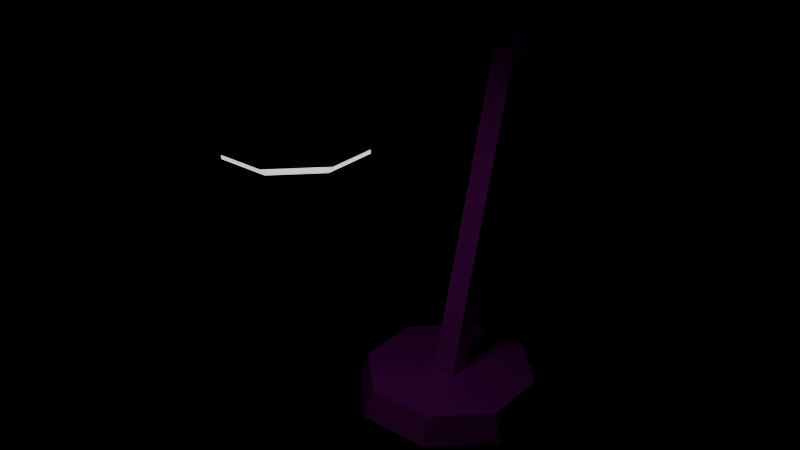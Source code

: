 # Source: light_desk.blend  (saved by Blender 5.2.45; exported with 4.5.12 LTS)
import bpy
from mathutils import Matrix  # noqa: F401  (used for matrix-valued properties, if any)

bpy.ops.wm.read_factory_settings(use_empty=True)
scene = bpy.context.scene
scene.name = 'Scene'

# ---- images (referenced by path relative to the original .blend; pixels are not part of the script)
import os
ASSET_DIR = os.environ.get("B2B_ASSET_DIR", "")  # directory of the original .blend (textures are referenced by path, not embedded)
HERE = os.path.dirname(os.path.abspath(__file__))  # packed textures are extracted next to this script under _unpacked/

def load_image(name, relpath, width, height, colorspace="sRGB"):
    """Load a texture the original file referenced (path relative to the .blend, or extracted next to this script)."""
    p = next((c for c in (os.path.join(HERE, relpath), os.path.join(ASSET_DIR, relpath)) if relpath and os.path.exists(c)), "")
    if p:
        img = bpy.data.images.load(p, check_existing=True)
        img.name = name
    else:  # same state as the original file: an image datablock whose file is absent (Cycles renders it pink)
        img = bpy.data.images.new(name, width, height)
        img.source = "FILE"
        img.filepath = "//" + (relpath or name)
    img.colorspace_settings.name = colorspace
    return img
img_metal_panel_base_004_png = load_image('Metal-Panel_Base-004.png', 'Metal-Panel_Base-004.png', 1024, 1024, 'sRGB')
img_panel_001_3_base_004_png = load_image('Panel-001-3_Base-004.png', 'Panel-001-3_Base-004.png', 1024, 1024, 'sRGB')
img_metal_panel_section_004_png = load_image('Metal-Panel_Section-004.png', 'Metal-Panel_Section-004.png', 1024, 1024, 'sRGB')

# ---- materials (node trees are filled in below, after node groups)
mat_prop_lens = bpy.data.materials.new('prop/lens')
mat_steel_frame = bpy.data.materials.new('steel/frame')
mat_steel_machine_body = bpy.data.materials.new('steel/machine_body')
mat_steel_machine_top = bpy.data.materials.new('steel/machine_top')

# ---- material node trees
mat_prop_lens.use_nodes = True; mat_prop_lens.node_tree.nodes.clear()
_N = mat_prop_lens.node_tree.nodes; _L = mat_prop_lens.node_tree.links
n0 = _N.new('ShaderNodeBsdfPrincipled'); n0.name = 'Principled BSDF'; n0.location = (-200, 100)
n0.inputs[0].default_value = (0.95, 0.95, 0.92, 1.0)
n0.inputs[2].default_value = 0.4
n0.inputs[10].default_value = 0.005
n0.inputs[28].default_value = 1.0
n1 = _N.new('ShaderNodeOutputMaterial'); n1.name = 'Material Output'; n1.location = (200, 100)
_L.new(n0.outputs[0], n1.inputs[0])
n1.is_active_output = True
mat_steel_frame.use_nodes = True; mat_steel_frame.node_tree.nodes.clear()
_N = mat_steel_frame.node_tree.nodes; _L = mat_steel_frame.node_tree.links
n0 = _N.new('ShaderNodeBsdfPrincipled'); n0.name = 'Principled BSDF'; n0.location = (-200, 100)
n0.inputs[10].default_value = 0.005
n1 = _N.new('ShaderNodeOutputMaterial'); n1.name = 'Material Output'; n1.location = (200, 100)
n2 = _N.new('ShaderNodeTexImage'); n2.name = 'Image Texture'; n2.location = (0, 0)
n2.image = img_metal_panel_base_004_png
n2.interpolation = 'Closest'
_L.new(n0.outputs[0], n1.inputs[0])
_L.new(n2.outputs[0], n0.inputs[0])
n1.is_active_output = True
mat_steel_machine_body.use_nodes = True; mat_steel_machine_body.node_tree.nodes.clear()
_N = mat_steel_machine_body.node_tree.nodes; _L = mat_steel_machine_body.node_tree.links
n0 = _N.new('ShaderNodeBsdfPrincipled'); n0.name = 'Principled BSDF'; n0.location = (-200, 100)
n0.inputs[10].default_value = 0.005
n1 = _N.new('ShaderNodeOutputMaterial'); n1.name = 'Material Output'; n1.location = (200, 100)
n2 = _N.new('ShaderNodeTexImage'); n2.name = 'Image Texture'; n2.location = (0, 0)
n2.image = img_panel_001_3_base_004_png
n2.interpolation = 'Closest'
_L.new(n0.outputs[0], n1.inputs[0])
_L.new(n2.outputs[0], n0.inputs[0])
n1.is_active_output = True
mat_steel_machine_top.use_nodes = True; mat_steel_machine_top.node_tree.nodes.clear()
_N = mat_steel_machine_top.node_tree.nodes; _L = mat_steel_machine_top.node_tree.links
n0 = _N.new('ShaderNodeBsdfPrincipled'); n0.name = 'Principled BSDF'; n0.location = (-200, 100)
n0.inputs[10].default_value = 0.005
n1 = _N.new('ShaderNodeOutputMaterial'); n1.name = 'Material Output'; n1.location = (200, 100)
n2 = _N.new('ShaderNodeTexImage'); n2.name = 'Image Texture'; n2.location = (0, 0)
n2.image = img_metal_panel_section_004_png
n2.interpolation = 'Closest'
_L.new(n0.outputs[0], n1.inputs[0])
_L.new(n2.outputs[0], n0.inputs[0])
n1.is_active_output = True

# ---- meshes
me_body = bpy.data.meshes.new('Body')
me_body.from_pydata([(0.08315, 0.03444, 0.03), (0.03444, 0.08315, 0.03), (-0.03444, 0.08315, 0.03), (-0.08315, 0.03444, 0.03), (-0.08315, -0.03444, 0.03), (-0.03444, -0.08315, 0.03), (0.03444, -0.08315, 0.03), (0.08315, -0.03444, 0.03), (0.09239, -0.03827, 0.0), (0.03827, -0.09239, 0.0), (-0.03827, -0.09239, 0.0), (-0.09239, -0.03827, 0.0), (-0.09239, 0.03827, 0.0), (-0.03827, 0.09239, 0.0), (0.03827, 0.09239, 0.0), (0.09239, 0.03827, 0.0), (0.09239, -0.03827, 0.0), (0.08315, -0.03444, 0.03), (0.03444, -0.08315, 0.03), (0.03827, -0.09239, 0.0), (0.03827, -0.09239, 0.0), (0.03444, -0.08315, 0.03), (-0.03444, -0.08315, 0.03), (-0.03827, -0.09239, 0.0), (-0.03827, -0.09239, 0.0), (-0.03444, -0.08315, 0.03), (-0.08315, -0.03444, 0.03), (-0.09239, -0.03827, 0.0), (-0.09239, -0.03827, 0.0), (-0.08315, -0.03444, 0.03), (-0.08315, 0.03444, 0.03), (-0.09239, 0.03827, 0.0), (-0.09239, 0.03827, 0.0), (-0.08315, 0.03444, 0.03), (-0.03444, 0.08315, 0.03), (-0.03827, 0.09239, 0.0), (-0.03827, 0.09239, 0.0), (-0.03444, 0.08315, 0.03), (0.03444, 0.08315, 0.03), (0.03827, 0.09239, 0.0), (0.03827, 0.09239, 0.0), (0.03444, 0.08315, 0.03), (0.08315, 0.03444, 0.03), (0.09239, 0.03827, 0.0), (0.09239, 0.03827, 0.0), (0.08315, 0.03444, 0.03), (0.08315, -0.03444, 0.03), (0.09239, -0.03827, 0.0), (0.012, 0.0116, 0.02693), (0.012, 0.1016, 0.3669), (0.012, 0.0784, 0.3731), (0.012, -0.0116, 0.03307), (-0.012, -0.0116, 0.03307), (-0.012, 0.0784, 0.3731), (-0.012, 0.1016, 0.3669), (-0.012, 0.0116, 0.02693), (-0.012, 0.1016, 0.3669), (-0.012, 0.0784, 0.3731), (0.012, 0.0784, 0.3731), (0.012, 0.1016, 0.3669), (-0.012, -0.0116, 0.03307), (-0.012, 0.0116, 0.02693), (0.012, 0.0116, 0.02693), (0.012, -0.0116, 0.03307), (-0.012, -0.0116, 0.03307), (0.012, -0.0116, 0.03307), (0.012, 0.0784, 0.3731), (-0.012, 0.0784, 0.3731), (0.012, 0.0116, 0.02693), (-0.012, 0.0116, 0.02693), (-0.012, 0.1016, 0.3669), (0.012, 0.1016, 0.3669), (-0.0225, 0.09842, 0.3903), (-0.0225, 0.1103, 0.3784), (-0.0225, 0.1103, 0.3616), (-0.0225, 0.09842, 0.3497), (-0.0225, 0.08158, 0.3497), (-0.0225, 0.06967, 0.3616), (-0.0225, 0.06967, 0.3784), (-0.0225, 0.08158, 0.3903), (0.0225, 0.08158, 0.3903), (0.0225, 0.06967, 0.3784), (0.0225, 0.06967, 0.3616), (0.0225, 0.08158, 0.3497), (0.0225, 0.09842, 0.3497), (0.0225, 0.1103, 0.3616), (0.0225, 0.1103, 0.3784), (0.0225, 0.09842, 0.3903), (0.0225, 0.08158, 0.3903), (-0.0225, 0.08158, 0.3903), (-0.0225, 0.06967, 0.3784), (0.0225, 0.06967, 0.3784), (0.0225, 0.06967, 0.3784), (-0.0225, 0.06967, 0.3784), (-0.0225, 0.06967, 0.3616), (0.0225, 0.06967, 0.3616), (0.0225, 0.06967, 0.3616), (-0.0225, 0.06967, 0.3616), (-0.0225, 0.08158, 0.3497), (0.0225, 0.08158, 0.3497), (0.0225, 0.08158, 0.3497), (-0.0225, 0.08158, 0.3497), (-0.0225, 0.09842, 0.3497), (0.0225, 0.09842, 0.3497), (0.0225, 0.09842, 0.3497), (-0.0225, 0.09842, 0.3497), (-0.0225, 0.1103, 0.3616), (0.0225, 0.1103, 0.3616), (0.0225, 0.1103, 0.3616), (-0.0225, 0.1103, 0.3616), (-0.0225, 0.1103, 0.3784), (0.0225, 0.1103, 0.3784), (0.0225, 0.1103, 0.3784), (-0.0225, 0.1103, 0.3784), (-0.0225, 0.09842, 0.3903), (0.0225, 0.09842, 0.3903), (0.0225, 0.09842, 0.3903), (-0.0225, 0.09842, 0.3903), (-0.0225, 0.08158, 0.3903), (0.0225, 0.08158, 0.3903), (0.011, 0.09267, 0.3807), (0.011, -0.1873, 0.4507), (0.011, -0.1927, 0.4293), (0.011, 0.08733, 0.3593), (-0.011, 0.08733, 0.3593), (-0.011, -0.1927, 0.4293), (-0.011, -0.1873, 0.4507), (-0.011, 0.09267, 0.3807), (-0.011, -0.1873, 0.4507), (-0.011, -0.1927, 0.4293), (0.011, -0.1927, 0.4293), (0.011, -0.1873, 0.4507), (-0.011, 0.08733, 0.3593), (-0.011, 0.09267, 0.3807), (0.011, 0.09267, 0.3807), (0.011, 0.08733, 0.3593), (-0.011, 0.08733, 0.3593), (0.011, 0.08733, 0.3593), (0.011, -0.1927, 0.4293), (-0.011, -0.1927, 0.4293), (0.011, 0.09267, 0.3807), (-0.011, 0.09267, 0.3807), (-0.011, -0.1873, 0.4507), (0.011, -0.1873, 0.4507), (0.03234, -0.1966, 0.46), (0.01339, -0.1777, 0.46), (-0.01339, -0.1777, 0.46), (-0.03234, -0.1966, 0.46), (-0.03234, -0.2234, 0.46), (-0.01339, -0.2423, 0.46), (0.01339, -0.2423, 0.46), (0.03234, -0.2234, 0.46), (0.06467, -0.2368, 0.36), (0.02679, -0.2747, 0.36), (-0.02679, -0.2747, 0.36), (-0.06467, -0.2368, 0.36), (-0.06467, -0.1832, 0.36), (-0.02679, -0.1453, 0.36), (0.02679, -0.1453, 0.36), (0.06467, -0.1832, 0.36), (0.06467, -0.2368, 0.36), (0.03234, -0.2234, 0.46), (0.01339, -0.2423, 0.46), (0.02679, -0.2747, 0.36), (0.02679, -0.2747, 0.36), (0.01339, -0.2423, 0.46), (-0.01339, -0.2423, 0.46), (-0.02679, -0.2747, 0.36), (-0.02679, -0.2747, 0.36), (-0.01339, -0.2423, 0.46), (-0.03234, -0.2234, 0.46), (-0.06467, -0.2368, 0.36), (-0.06467, -0.2368, 0.36), (-0.03234, -0.2234, 0.46), (-0.03234, -0.1966, 0.46), (-0.06467, -0.1832, 0.36), (-0.06467, -0.1832, 0.36), (-0.03234, -0.1966, 0.46), (-0.01339, -0.1777, 0.46), (-0.02679, -0.1453, 0.36), (-0.02679, -0.1453, 0.36), (-0.01339, -0.1777, 0.46), (0.01339, -0.1777, 0.46), (0.02679, -0.1453, 0.36), (0.02679, -0.1453, 0.36), (0.01339, -0.1777, 0.46), (0.03234, -0.1966, 0.46), (0.06467, -0.1832, 0.36), (0.06467, -0.1832, 0.36), (0.03234, -0.1966, 0.46), (0.03234, -0.2234, 0.46), (0.06467, -0.2368, 0.36), (0.05728, -0.1863, 0.362), (0.02373, -0.1527, 0.362), (-0.02373, -0.1527, 0.362), (-0.05728, -0.1863, 0.362), (-0.05728, -0.2337, 0.362), (-0.02373, -0.2673, 0.362), (0.02373, -0.2673, 0.362), (0.05728, -0.2337, 0.362), (0.05728, -0.2337, 0.352), (0.02373, -0.2673, 0.352), (-0.02373, -0.2673, 0.352), (-0.05728, -0.2337, 0.352), (-0.05728, -0.1863, 0.352), (-0.02373, -0.1527, 0.352), (0.02373, -0.1527, 0.352), (0.05728, -0.1863, 0.352), (0.05728, -0.2337, 0.352), (0.05728, -0.2337, 0.362), (0.02373, -0.2673, 0.362), (0.02373, -0.2673, 0.352), (0.02373, -0.2673, 0.352), (0.02373, -0.2673, 0.362), (-0.02373, -0.2673, 0.362), (-0.02373, -0.2673, 0.352), (-0.02373, -0.2673, 0.352), (-0.02373, -0.2673, 0.362), (-0.05728, -0.2337, 0.362), (-0.05728, -0.2337, 0.352), (-0.05728, -0.2337, 0.352), (-0.05728, -0.2337, 0.362), (-0.05728, -0.1863, 0.362), (-0.05728, -0.1863, 0.352), (-0.05728, -0.1863, 0.352), (-0.05728, -0.1863, 0.362), (-0.02373, -0.1527, 0.362), (-0.02373, -0.1527, 0.352), (-0.02373, -0.1527, 0.352), (-0.02373, -0.1527, 0.362), (0.02373, -0.1527, 0.362), (0.02373, -0.1527, 0.352), (0.02373, -0.1527, 0.352), (0.02373, -0.1527, 0.362), (0.05728, -0.1863, 0.362), (0.05728, -0.1863, 0.352), (0.05728, -0.1863, 0.352), (0.05728, -0.1863, 0.362), (0.05728, -0.2337, 0.362), (0.05728, -0.2337, 0.352)], [], [(0, 1, 2, 3, 4, 5, 6, 7), (8, 9, 10, 11, 12, 13, 14, 15), (16, 17, 18, 19), (20, 21, 22, 23), (24, 25, 26, 27), (28, 29, 30, 31), (32, 33, 34, 35), (36, 37, 38, 39), (40, 41, 42, 43), (44, 45, 46, 47), (48, 49, 50, 51), (52, 53, 54, 55), (56, 57, 58, 59), (60, 61, 62, 63), (64, 65, 66, 67), (68, 69, 70, 71), (72, 73, 74, 75, 76, 77, 78, 79), (80, 81, 82, 83, 84, 85, 86, 87), (88, 89, 90, 91), (92, 93, 94, 95), (96, 97, 98, 99), (100, 101, 102, 103), (104, 105, 106, 107), (108, 109, 110, 111), (112, 113, 114, 115), (116, 117, 118, 119), (120, 121, 122, 123), (124, 125, 126, 127), (128, 129, 130, 131), (132, 133, 134, 135), (136, 137, 138, 139), (140, 141, 142, 143), (144, 145, 146, 147, 148, 149, 150, 151), (152, 153, 154, 155, 156, 157, 158, 159), (160, 161, 162, 163), (164, 165, 166, 167), (168, 169, 170, 171), (172, 173, 174, 175), (176, 177, 178, 179), (180, 181, 182, 183), (184, 185, 186, 187), (188, 189, 190, 191), (192, 193, 194, 195, 196, 197, 198, 199), (200, 201, 202, 203, 204, 205, 206, 207), (208, 209, 210, 211), (212, 213, 214, 215), (216, 217, 218, 219), (220, 221, 222, 223), (224, 225, 226, 227), (228, 229, 230, 231), (232, 233, 234, 235), (236, 237, 238, 239)])
me_body.polygons.foreach_set('material_index', [2, 2, 2, 2, 2, 2, 2, 2, 2, 2, 1, 1, 1, 1, 1, 1, 3, 3, 3, 3, 3, 3, 3, 3, 3, 3, 1, 1, 1, 1, 1, 1, 3, 3, 3, 3, 3, 3, 3, 3, 3, 3, 0, 0, 0, 0, 0, 0, 0, 0, 0, 0])
_uv = me_body.uv_layers.new(name='UVMap')
_uv.uv.foreach_set('vector', [0.04157, -0.01722, 0.01722, -0.04157, -0.01722, -0.04157, -0.04157, -0.01722, -0.04157, 0.01722, -0.01722, 0.04157, 0.01722, 0.04157, 0.04157, 0.01722, 0.04619, -0.01913, 0.01913, -0.04619, -0.01913, -0.04619, -0.04619, -0.01913, -0.04619, 0.01913, -0.01913, 0.04619, 0.01913, 0.04619, 0.04619, 0.01913, -0.01913, 0.0, -0.01722, 0.015, -0.04157, 0.015, -0.04619, 0.0, 0.01913, 0.0, 0.01722, 0.015, -0.01722, 0.015, -0.01913, 0.0, -0.01913, 0.0, -0.01722, 0.015, -0.04157, 0.015, -0.04619, 0.0, 0.01913, 0.0, 0.01722, 0.015, -0.01722, 0.015, -0.01913, 0.0, -0.01913, 0.0, -0.01722, 0.015, -0.04157, 0.015, -0.04619, 0.0, 0.01913, 0.0, 0.01722, 0.015, -0.01722, 0.015, -0.01913, 0.0, -0.01913, 0.0, -0.01722, 0.015, -0.04157, 0.015, -0.04619, 0.0, 0.01913, 0.0, 0.01722, 0.015, -0.01722, 0.015, -0.01913, 0.0, 0.0116, 0.02693, 0.1016, 0.3669, 0.0784, 0.3731, -0.0116, 0.03307, 0.0116, 0.03307, -0.0784, 0.3731, -0.1016, 0.3669, -0.0116, 0.02693, -0.012, -0.1016, -0.012, -0.0784, 0.012, -0.0784, 0.012, -0.1016, -0.012, -0.0116, -0.012, 0.0116, 0.012, 0.0116, 0.012, -0.0116, -0.012, 0.03307, 0.012, 0.03307, 0.012, 0.3731, -0.012, 0.3731, -0.012, 0.02693, 0.012, 0.02693, 0.012, 0.3669, -0.012, 0.3669, -0.04921, 0.1952, -0.05516, 0.1892, -0.05516, 0.1808, -0.04921, 0.1748, -0.04079, 0.1748, -0.03484, 0.1808, -0.03484, 0.1892, -0.04079, 0.1952, 0.04079, 0.1952, 0.03484, 0.1892, 0.03484, 0.1808, 0.04079, 0.1748, 0.04921, 0.1748, 0.05516, 0.1808, 0.05516, 0.1892, 0.04921, 0.1952, 0.01125, -0.04079, -0.01125, -0.04079, -0.01125, -0.03484, 0.01125, -0.03484, 0.01125, 0.1892, -0.01125, 0.1892, -0.01125, 0.1808, 0.01125, 0.1808, 0.01125, 0.03484, -0.01125, 0.03484, -0.01125, 0.04079, 0.01125, 0.04079, 0.01125, 0.04079, -0.01125, 0.04079, -0.01125, 0.04921, 0.01125, 0.04921, 0.01125, 0.04921, -0.01125, 0.04921, -0.01125, 0.05516, 0.01125, 0.05516, -0.01125, 0.1808, 0.01125, 0.1808, 0.01125, 0.1892, -0.01125, 0.1892, -0.01125, 0.1892, 0.01125, 0.1892, 0.01125, 0.1952, -0.01125, 0.1952, 0.01125, -0.04921, -0.01125, -0.04921, -0.01125, -0.04079, 0.01125, -0.04079, 0.09267, 0.3807, -0.1873, 0.4507, -0.1927, 0.4293, 0.08733, 0.3593, -0.08733, 0.3593, 0.1927, 0.4293, 0.1873, 0.4507, -0.09267, 0.3807, -0.011, 0.4507, -0.011, 0.4293, 0.011, 0.4293, 0.011, 0.4507, 0.011, 0.3593, 0.011, 0.3807, -0.011, 0.3807, -0.011, 0.3593, -0.011, 0.08733, 0.011, 0.08733, 0.011, -0.1927, -0.011, -0.1927, 0.011, -0.09267, -0.011, -0.09267, -0.011, 0.1873, 0.011, 0.1873, 0.01617, 0.0983, 0.006697, 0.08883, -0.006697, 0.08883, -0.01617, 0.0983, -0.01617, 0.1117, -0.006697, 0.1212, 0.006697, 0.1212, 0.01617, 0.1117, 0.03234, -0.1184, 0.01339, -0.1373, -0.01339, -0.1373, -0.03234, -0.1184, -0.03234, -0.09161, -0.01339, -0.07266, 0.01339, -0.07266, 0.03234, -0.09161, -0.1184, 0.18, -0.1117, 0.23, -0.1212, 0.23, -0.1373, 0.18, 0.01339, 0.18, 0.006697, 0.23, -0.006697, 0.23, -0.01339, 0.18, -0.01339, 0.18, -0.006697, 0.23, -0.01617, 0.23, -0.03234, 0.18, 0.1184, 0.18, 0.1117, 0.23, 0.0983, 0.23, 0.09161, 0.18, 0.09161, 0.18, 0.0983, 0.23, 0.08883, 0.23, 0.07266, 0.18, 0.01339, 0.18, 0.006697, 0.23, -0.006697, 0.23, -0.01339, 0.18, -0.07266, 0.18, -0.08883, 0.23, -0.0983, 0.23, -0.09161, 0.18, -0.09161, 0.18, -0.0983, 0.23, -0.1117, 0.23, -0.1184, 0.18, 0.05728, 0.1863, 0.02373, 0.1527, -0.02373, 0.1527, -0.05728, 0.1863, -0.05728, 0.2337, -0.02373, 0.2673, 0.02373, 0.2673, 0.05728, 0.2337, 0.05728, -0.2337, 0.02373, -0.2673, -0.02373, -0.2673, -0.05728, -0.2337, -0.05728, -0.1863, -0.02373, -0.1527, 0.02373, -0.1527, 0.05728, -0.1863, 0.05728, 0.352, 0.05728, 0.362, 0.02373, 0.362, 0.02373, 0.352, 0.02373, 0.352, 0.02373, 0.362, -0.02373, 0.362, -0.02373, 0.352, -0.02373, 0.352, -0.02373, 0.362, -0.05728, 0.362, -0.05728, 0.352, 0.2337, 0.352, 0.2337, 0.362, 0.1863, 0.362, 0.1863, 0.352, 0.05728, 0.352, 0.05728, 0.362, 0.02373, 0.362, 0.02373, 0.352, 0.02373, 0.352, 0.02373, 0.362, -0.02373, 0.362, -0.02373, 0.352, -0.02373, 0.352, -0.02373, 0.362, -0.05728, 0.362, -0.05728, 0.352, -0.1863, 0.352, -0.1863, 0.362, -0.2337, 0.362, -0.2337, 0.352])
me_body.materials.append(mat_prop_lens)
me_body.materials.append(mat_steel_frame)
me_body.materials.append(mat_steel_machine_body)
me_body.materials.append(mat_steel_machine_top)
me_body.update()

# ---- objects
ob_body = bpy.data.objects.new('Body', me_body)

# ---- transforms, parenting, visibility, modifiers, constraints
ob_body.location = (0.0, 0.0, 0.0)

# ---- collection membership
scene.collection.objects.link(ob_body)

# ---- scene / render settings (as saved in the file)
scene.frame_start = 1; scene.frame_end = 250; scene.frame_set(1)
scene.render.engine = 'BLENDER_EEVEE_NEXT'
scene.render.bake_bias = 0.0
scene.render.bake_samples = 0
scene.render.compositor_device = 'GPU'
scene.eevee.use_volume_custom_range = False
scene.eevee.fast_gi_thickness_near = 0.1
scene.eevee.fast_gi_thickness_far = 0.0
scene.eevee.ray_tracing_options.screen_trace_thickness = 0.1
bpy.context.view_layer.update()

# ---- added for rendering (the .blend has no active camera): camera
cam_auto = bpy.data.cameras.new('AutoCamera')
cam_auto.lens = 50.0
cam_auto.sensor_width = 36.0
cam_auto.clip_end = 1000.0
ob_auto_camera = bpy.data.objects.new('AutoCamera', cam_auto)
scene.collection.objects.link(ob_auto_camera)
ob_auto_camera.location = (0.580732, -0.779052, 0.694586)
ob_auto_camera.rotation_euler = (1.09748, -7.21219e-08, 0.694738)
scene.camera = ob_auto_camera
bpy.context.view_layer.update()
